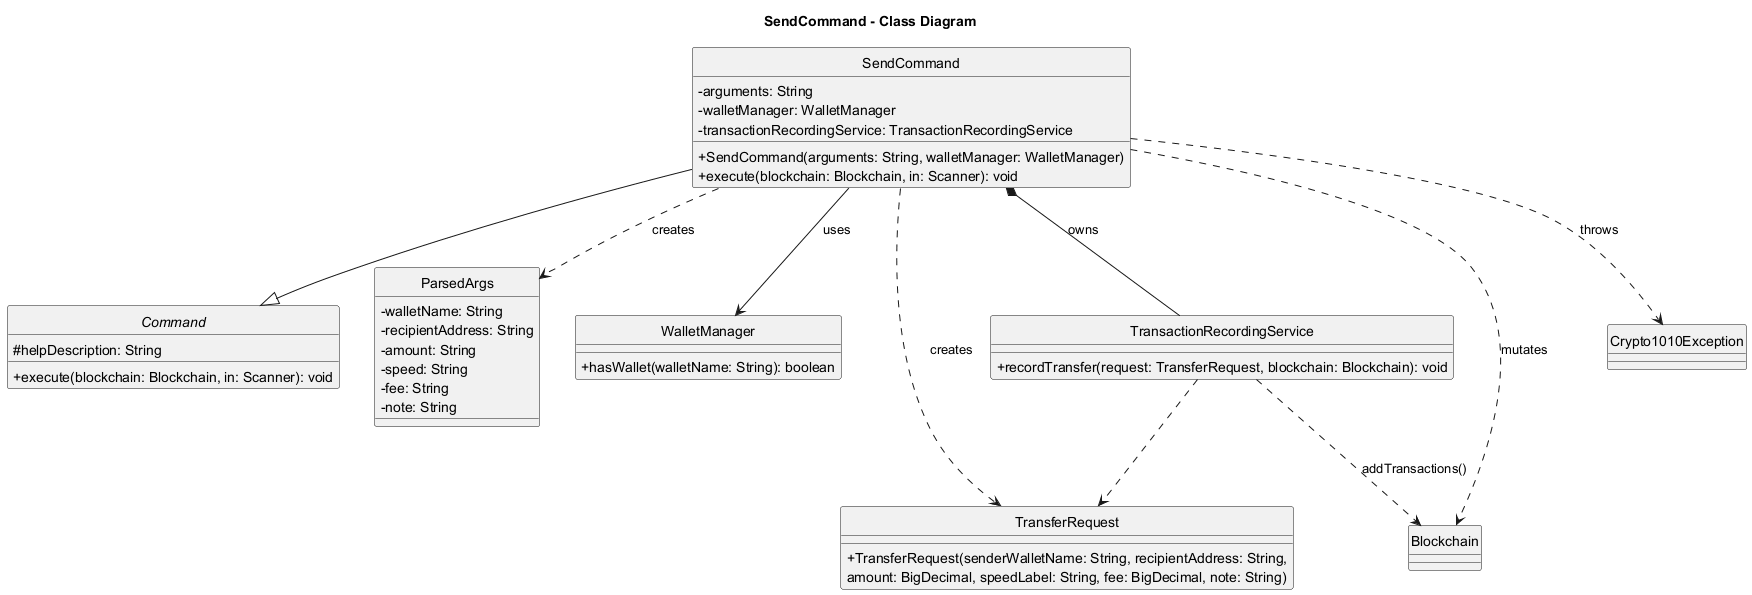

The diagram above was rendered by PlantUML. Its source (embedded in the PNG):
@startuml
title SendCommand - Class Diagram

hide circle
skinparam classAttributeIconSize 0

abstract class Command {
  #helpDescription: String
  +execute(blockchain: Blockchain, in: Scanner): void
}

class SendCommand {
  -arguments: String
  -walletManager: WalletManager
  -transactionRecordingService: TransactionRecordingService
  +SendCommand(arguments: String, walletManager: WalletManager)
  +execute(blockchain: Blockchain, in: Scanner): void
}

class ParsedArgs {
  -walletName: String
  -recipientAddress: String
  -amount: String
  -speed: String
  -fee: String
  -note: String
}

class WalletManager {
  +hasWallet(walletName: String): boolean
}

class TransactionRecordingService {
  +recordTransfer(request: TransferRequest, blockchain: Blockchain): void
}

class TransferRequest {
  +TransferRequest(senderWalletName: String, recipientAddress: String,
    amount: BigDecimal, speedLabel: String, fee: BigDecimal, note: String)
}

class Blockchain
class Crypto1010Exception

SendCommand --|> Command
SendCommand *-- TransactionRecordingService : owns
SendCommand --> WalletManager : uses
SendCommand ..> ParsedArgs : creates
SendCommand ..> TransferRequest : creates
SendCommand ..> Blockchain : mutates
SendCommand ..> Crypto1010Exception : throws
TransactionRecordingService ..> TransferRequest
TransactionRecordingService ..> Blockchain : addTransactions()

@enduml